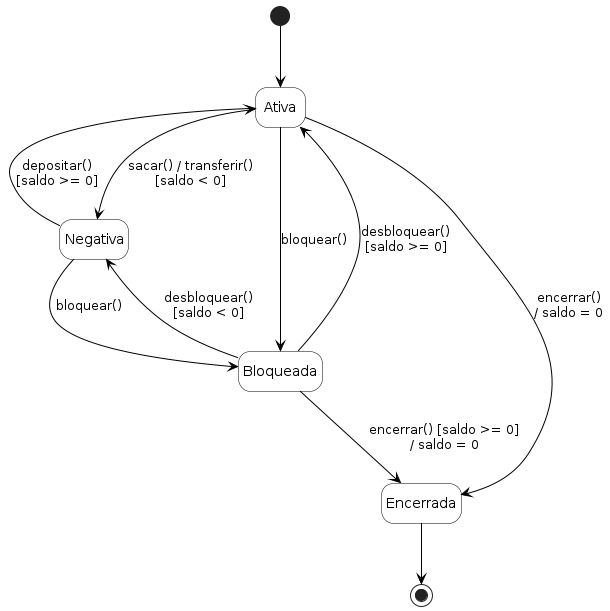

The diagram above was rendered by PlantUML. Its source (embedded in the PNG):
@startuml diagrama-estados
skinparam shadowing false
hide empty description
skinparam backgroundColor white
skinparam defaultFontName Arial
skinparam state {
    BackgroundColor white
    BorderColor black
    ArrowColor black
    FontColor black
    StartColor black
    EndColor black
}

state Ativa
state Negativa
state Bloqueada
state Encerrada

[*] --> Ativa

Ativa --> Negativa : sacar() / transferir()\n[saldo < 0]
Negativa --> Ativa : depositar()\n[saldo >= 0]

Ativa --> Bloqueada : bloquear()
Negativa --> Bloqueada : bloquear()
Bloqueada --> Ativa : desbloquear()\n[saldo >= 0]
Bloqueada --> Negativa : desbloquear()\n[saldo < 0]

Ativa --> Encerrada : encerrar()\n/ saldo = 0
Bloqueada --> Encerrada : encerrar() [saldo >= 0]\n/ saldo = 0

Encerrada --> [*]
@enduml